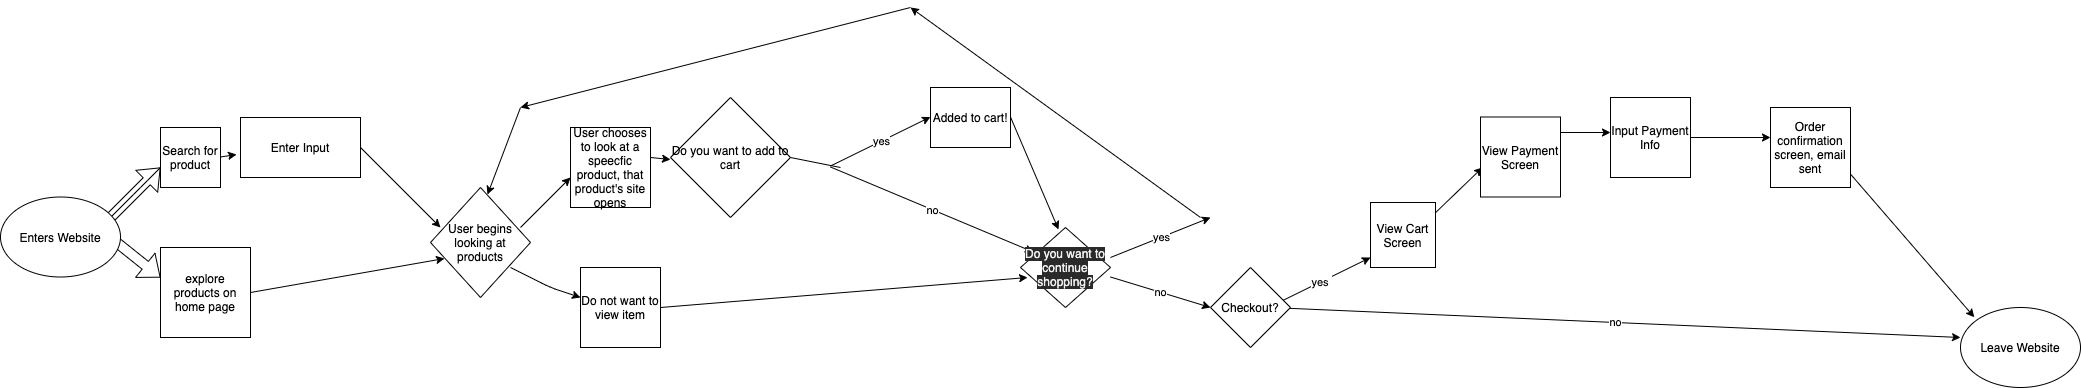

The diagram above was exported from draw.io. Its source (the exported page's mxGraphModel, read from the mxfile embedded in the PNG):
<mxGraphModel dx="1432" dy="578" grid="1" gridSize="10" guides="1" tooltips="1" connect="1" arrows="1" fold="1" page="1" pageScale="1" pageWidth="850" pageHeight="1100" math="0" shadow="0">
  <root>
    <mxCell id="0" />
    <mxCell id="1" parent="0" />
    <mxCell id="5" value="" style="endArrow=none;html=1;" edge="1" parent="1">
      <mxGeometry width="50" height="50" relative="1" as="geometry">
        <mxPoint x="80" y="230" as="sourcePoint" />
        <mxPoint x="130" y="180" as="targetPoint" />
        <Array as="points">
          <mxPoint x="110" y="200" />
        </Array>
      </mxGeometry>
    </mxCell>
    <mxCell id="7" value="Search for product" style="whiteSpace=wrap;html=1;aspect=fixed;" vertex="1" parent="1">
      <mxGeometry x="130" y="140" width="60" height="60" as="geometry" />
    </mxCell>
    <mxCell id="8" value="" style="shape=flexArrow;endArrow=classic;html=1;" edge="1" parent="1">
      <mxGeometry width="50" height="50" relative="1" as="geometry">
        <mxPoint x="80" y="230" as="sourcePoint" />
        <mxPoint x="130" y="180" as="targetPoint" />
        <Array as="points" />
      </mxGeometry>
    </mxCell>
    <mxCell id="10" value="" style="shape=flexArrow;endArrow=classic;html=1;" edge="1" parent="1">
      <mxGeometry width="50" height="50" relative="1" as="geometry">
        <mxPoint x="80" y="250" as="sourcePoint" />
        <mxPoint x="130" y="290" as="targetPoint" />
      </mxGeometry>
    </mxCell>
    <mxCell id="11" value="explore products on home page" style="whiteSpace=wrap;html=1;aspect=fixed;" vertex="1" parent="1">
      <mxGeometry x="130" y="260" width="90" height="90" as="geometry" />
    </mxCell>
    <mxCell id="12" value="" style="endArrow=classic;html=1;entryX=-0.033;entryY=0.617;entryDx=0;entryDy=0;entryPerimeter=0;" edge="1" parent="1" target="70">
      <mxGeometry width="50" height="50" relative="1" as="geometry">
        <mxPoint x="190" y="169.5" as="sourcePoint" />
        <mxPoint x="240" y="169.5" as="targetPoint" />
        <Array as="points" />
      </mxGeometry>
    </mxCell>
    <mxCell id="15" value="" style="endArrow=classic;html=1;exitX=1;exitY=0.5;exitDx=0;exitDy=0;" edge="1" parent="1" source="70">
      <mxGeometry width="50" height="50" relative="1" as="geometry">
        <mxPoint x="320" y="170" as="sourcePoint" />
        <mxPoint x="410" y="240" as="targetPoint" />
        <Array as="points" />
      </mxGeometry>
    </mxCell>
    <mxCell id="17" value="" style="endArrow=classic;html=1;exitX=1;exitY=0.5;exitDx=0;exitDy=0;entryX=0.05;entryY=0.769;entryDx=0;entryDy=0;entryPerimeter=0;" edge="1" parent="1" source="11">
      <mxGeometry width="50" height="50" relative="1" as="geometry">
        <mxPoint x="350" y="320" as="sourcePoint" />
        <mxPoint x="414" y="271.02" as="targetPoint" />
      </mxGeometry>
    </mxCell>
    <mxCell id="18" value="" style="endArrow=classic;html=1;" edge="1" parent="1">
      <mxGeometry width="50" height="50" relative="1" as="geometry">
        <mxPoint x="480" y="280" as="sourcePoint" />
        <mxPoint x="550" y="310" as="targetPoint" />
        <Array as="points">
          <mxPoint x="520" y="300" />
        </Array>
      </mxGeometry>
    </mxCell>
    <mxCell id="19" value="" style="endArrow=classic;html=1;" edge="1" parent="1">
      <mxGeometry width="50" height="50" relative="1" as="geometry">
        <mxPoint x="490" y="240" as="sourcePoint" />
        <mxPoint x="540" y="190" as="targetPoint" />
      </mxGeometry>
    </mxCell>
    <mxCell id="20" value="Do not want to view item" style="whiteSpace=wrap;html=1;aspect=fixed;" vertex="1" parent="1">
      <mxGeometry x="550" y="280" width="80" height="80" as="geometry" />
    </mxCell>
    <mxCell id="21" value="User chooses to look at a speecfic product, that product's site opens" style="whiteSpace=wrap;html=1;aspect=fixed;" vertex="1" parent="1">
      <mxGeometry x="540" y="140" width="80" height="80" as="geometry" />
    </mxCell>
    <mxCell id="23" value="" style="endArrow=classic;html=1;" edge="1" parent="1">
      <mxGeometry width="50" height="50" relative="1" as="geometry">
        <mxPoint x="620" y="170" as="sourcePoint" />
        <mxPoint x="640" y="172" as="targetPoint" />
      </mxGeometry>
    </mxCell>
    <mxCell id="25" value="" style="endArrow=classic;html=1;" edge="1" parent="1">
      <mxGeometry relative="1" as="geometry">
        <mxPoint x="800" y="179.5" as="sourcePoint" />
        <mxPoint x="1003.0769230769151" y="264.61538461538134" as="targetPoint" />
      </mxGeometry>
    </mxCell>
    <mxCell id="26" value="no" style="edgeLabel;resizable=0;html=1;align=center;verticalAlign=middle;" connectable="0" vertex="1" parent="25">
      <mxGeometry relative="1" as="geometry" />
    </mxCell>
    <mxCell id="27" value="" style="endArrow=classic;html=1;" edge="1" parent="1">
      <mxGeometry relative="1" as="geometry">
        <mxPoint x="800" y="178.5" as="sourcePoint" />
        <mxPoint x="900" y="129.5" as="targetPoint" />
      </mxGeometry>
    </mxCell>
    <mxCell id="28" value="yes" style="edgeLabel;resizable=0;html=1;align=center;verticalAlign=middle;" connectable="0" vertex="1" parent="27">
      <mxGeometry relative="1" as="geometry" />
    </mxCell>
    <mxCell id="30" value="Added to cart!" style="rounded=0;whiteSpace=wrap;html=1;" vertex="1" parent="1">
      <mxGeometry x="900" y="100" width="80" height="60" as="geometry" />
    </mxCell>
    <mxCell id="35" value="" style="endArrow=classic;html=1;entryX=-0.037;entryY=0.625;entryDx=0;entryDy=0;entryPerimeter=0;" edge="1" parent="1">
      <mxGeometry width="50" height="50" relative="1" as="geometry">
        <mxPoint x="630" y="320" as="sourcePoint" />
        <mxPoint x="997.04" y="290" as="targetPoint" />
      </mxGeometry>
    </mxCell>
    <mxCell id="37" value="" style="endArrow=classic;html=1;entryX=0.35;entryY=0.025;entryDx=0;entryDy=0;entryPerimeter=0;" edge="1" parent="1">
      <mxGeometry width="50" height="50" relative="1" as="geometry">
        <mxPoint x="980" y="129.5" as="sourcePoint" />
        <mxPoint x="1028" y="242" as="targetPoint" />
      </mxGeometry>
    </mxCell>
    <mxCell id="38" value="" style="endArrow=classic;html=1;" edge="1" parent="1">
      <mxGeometry relative="1" as="geometry">
        <mxPoint x="1080" y="289.5" as="sourcePoint" />
        <mxPoint x="1180" y="320" as="targetPoint" />
      </mxGeometry>
    </mxCell>
    <mxCell id="39" value="no" style="edgeLabel;resizable=0;html=1;align=center;verticalAlign=middle;" connectable="0" vertex="1" parent="38">
      <mxGeometry relative="1" as="geometry" />
    </mxCell>
    <mxCell id="40" value="" style="endArrow=classic;html=1;" edge="1" parent="1">
      <mxGeometry relative="1" as="geometry">
        <mxPoint x="1080" y="270" as="sourcePoint" />
        <mxPoint x="1180" y="230" as="targetPoint" />
      </mxGeometry>
    </mxCell>
    <mxCell id="41" value="yes" style="edgeLabel;resizable=0;html=1;align=center;verticalAlign=middle;" connectable="0" vertex="1" parent="40">
      <mxGeometry relative="1" as="geometry" />
    </mxCell>
    <mxCell id="44" value="" style="endArrow=classic;html=1;" edge="1" parent="1">
      <mxGeometry width="50" height="50" relative="1" as="geometry">
        <mxPoint x="1170" y="230" as="sourcePoint" />
        <mxPoint x="880" y="20" as="targetPoint" />
      </mxGeometry>
    </mxCell>
    <mxCell id="46" value="" style="endArrow=classic;html=1;" edge="1" parent="1">
      <mxGeometry width="50" height="50" relative="1" as="geometry">
        <mxPoint x="880" y="20" as="sourcePoint" />
        <mxPoint x="490" y="120" as="targetPoint" />
      </mxGeometry>
    </mxCell>
    <mxCell id="47" value="" style="endArrow=classic;html=1;entryX=0.588;entryY=-0.031;entryDx=0;entryDy=0;entryPerimeter=0;" edge="1" parent="1">
      <mxGeometry width="50" height="50" relative="1" as="geometry">
        <mxPoint x="490" y="120" as="sourcePoint" />
        <mxPoint x="457.03999999999996" y="207.01999999999998" as="targetPoint" />
      </mxGeometry>
    </mxCell>
    <mxCell id="49" value="" style="endArrow=classic;html=1;" edge="1" parent="1">
      <mxGeometry relative="1" as="geometry">
        <mxPoint x="1240" y="319" as="sourcePoint" />
        <mxPoint x="1340" y="270" as="targetPoint" />
      </mxGeometry>
    </mxCell>
    <mxCell id="50" value="yes&amp;nbsp;" style="edgeLabel;resizable=0;html=1;align=center;verticalAlign=middle;" connectable="0" vertex="1" parent="49">
      <mxGeometry relative="1" as="geometry" />
    </mxCell>
    <mxCell id="51" value="" style="endArrow=classic;html=1;exitX=1;exitY=0.5;exitDx=0;exitDy=0;entryX=0;entryY=0.375;entryDx=0;entryDy=0;entryPerimeter=0;" edge="1" parent="1">
      <mxGeometry relative="1" as="geometry">
        <mxPoint x="1240" y="320" as="sourcePoint" />
        <mxPoint x="1930" y="350" as="targetPoint" />
      </mxGeometry>
    </mxCell>
    <mxCell id="52" value="no" style="edgeLabel;resizable=0;html=1;align=center;verticalAlign=middle;" connectable="0" vertex="1" parent="51">
      <mxGeometry relative="1" as="geometry" />
    </mxCell>
    <mxCell id="57" value="" style="endArrow=classic;html=1;" edge="1" parent="1">
      <mxGeometry width="50" height="50" relative="1" as="geometry">
        <mxPoint x="1530" y="145" as="sourcePoint" />
        <mxPoint x="1580" y="145" as="targetPoint" />
      </mxGeometry>
    </mxCell>
    <mxCell id="58" value="" style="endArrow=classic;html=1;" edge="1" parent="1">
      <mxGeometry width="50" height="50" relative="1" as="geometry">
        <mxPoint x="1400" y="230" as="sourcePoint" />
        <mxPoint x="1452" y="180" as="targetPoint" />
      </mxGeometry>
    </mxCell>
    <mxCell id="62" value="" style="endArrow=classic;html=1;" edge="1" parent="1">
      <mxGeometry width="50" height="50" relative="1" as="geometry">
        <mxPoint x="1660" y="150" as="sourcePoint" />
        <mxPoint x="1740" y="150" as="targetPoint" />
      </mxGeometry>
    </mxCell>
    <mxCell id="63" value="" style="endArrow=classic;html=1;" edge="1" parent="1">
      <mxGeometry width="50" height="50" relative="1" as="geometry">
        <mxPoint x="1810" y="175" as="sourcePoint" />
        <mxPoint x="1943.8339226827366" y="329.7454731019143" as="targetPoint" />
      </mxGeometry>
    </mxCell>
    <mxCell id="65" value="Enters Website" style="ellipse;whiteSpace=wrap;html=1;" vertex="1" parent="1">
      <mxGeometry x="-30" y="209.5" width="120" height="80" as="geometry" />
    </mxCell>
    <mxCell id="67" value="&lt;span&gt;User begins looking at products&lt;/span&gt;" style="rhombus;whiteSpace=wrap;html=1;" vertex="1" parent="1">
      <mxGeometry x="400" y="200" width="100" height="110" as="geometry" />
    </mxCell>
    <mxCell id="70" value="Enter Input" style="rounded=0;whiteSpace=wrap;html=1;" vertex="1" parent="1">
      <mxGeometry x="210" y="130" width="120" height="60" as="geometry" />
    </mxCell>
    <mxCell id="73" value="Do you want to add to cart" style="rhombus;whiteSpace=wrap;html=1;" vertex="1" parent="1">
      <mxGeometry x="640" y="110" width="120" height="120" as="geometry" />
    </mxCell>
    <mxCell id="74" value="" style="endArrow=none;html=1;" edge="1" parent="1">
      <mxGeometry width="50" height="50" relative="1" as="geometry">
        <mxPoint x="760" y="170" as="sourcePoint" />
        <mxPoint x="810" y="180" as="targetPoint" />
      </mxGeometry>
    </mxCell>
    <mxCell id="75" value="Checkout?" style="rhombus;whiteSpace=wrap;html=1;" vertex="1" parent="1">
      <mxGeometry x="1180" y="280" width="80" height="80" as="geometry" />
    </mxCell>
    <mxCell id="76" value="&lt;meta charset=&quot;utf-8&quot;&gt;&lt;span style=&quot;color: rgb(240, 240, 240); font-family: helvetica; font-size: 12px; font-style: normal; font-weight: 400; letter-spacing: normal; text-align: center; text-indent: 0px; text-transform: none; word-spacing: 0px; background-color: rgb(42, 42, 42); display: inline; float: none;&quot;&gt;Do you want to continue shopping?&lt;/span&gt;" style="rhombus;whiteSpace=wrap;html=1;" vertex="1" parent="1">
      <mxGeometry x="990" y="240" width="90" height="80" as="geometry" />
    </mxCell>
    <mxCell id="77" value="View Payment Screen" style="whiteSpace=wrap;html=1;aspect=fixed;" vertex="1" parent="1">
      <mxGeometry x="1450" y="129.5" width="80" height="80" as="geometry" />
    </mxCell>
    <mxCell id="78" value="View Cart Screen" style="whiteSpace=wrap;html=1;aspect=fixed;" vertex="1" parent="1">
      <mxGeometry x="1340" y="215" width="65" height="65" as="geometry" />
    </mxCell>
    <mxCell id="79" value="Order confirmation screen, email sent" style="whiteSpace=wrap;html=1;aspect=fixed;" vertex="1" parent="1">
      <mxGeometry x="1740" y="120" width="80" height="80" as="geometry" />
    </mxCell>
    <mxCell id="80" value="Input Payment Info" style="whiteSpace=wrap;html=1;aspect=fixed;" vertex="1" parent="1">
      <mxGeometry x="1580" y="110" width="80" height="80" as="geometry" />
    </mxCell>
    <mxCell id="82" value="Leave Website" style="ellipse;whiteSpace=wrap;html=1;" vertex="1" parent="1">
      <mxGeometry x="1930" y="320" width="120" height="80" as="geometry" />
    </mxCell>
  </root>
</mxGraphModel>